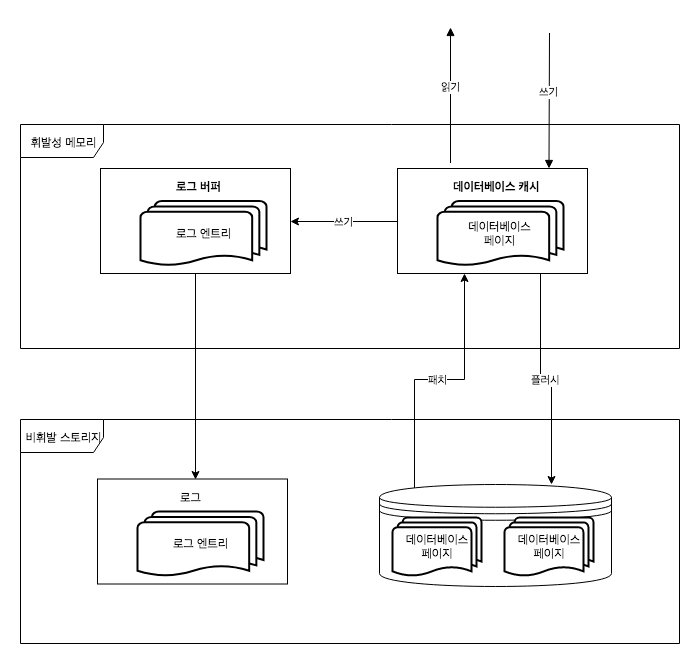

The diagram above was exported from draw.io. Its source (the exported page's mxGraphModel, read from the mxfile embedded in the PNG):
<mxGraphModel dx="4064" dy="725" grid="0" gridSize="10" guides="1" tooltips="1" connect="1" arrows="1" fold="1" page="1" pageScale="1" pageWidth="3300" pageHeight="4681" background="#ffffff" math="0" shadow="0">
  <root>
    <mxCell id="0" />
    <mxCell id="1" parent="0" />
    <mxCell id="2" value="" style="group" vertex="1" connectable="0" parent="1">
      <mxGeometry x="-1301" y="17355" width="659" height="616" as="geometry" />
    </mxCell>
    <mxCell id="3" value="휘발성 메모리" style="shape=umlFrame;whiteSpace=wrap;html=1;width=83;height=33;" vertex="1" parent="2">
      <mxGeometry y="97" width="659" height="224" as="geometry" />
    </mxCell>
    <mxCell id="4" value="비휘발 스토리지" style="shape=umlFrame;whiteSpace=wrap;html=1;width=83;height=33;" vertex="1" parent="2">
      <mxGeometry y="392" width="659" height="224" as="geometry" />
    </mxCell>
    <mxCell id="5" value="" style="group" vertex="1" connectable="0" parent="2">
      <mxGeometry x="80" y="141" width="190" height="105" as="geometry" />
    </mxCell>
    <mxCell id="6" value="&lt;div style=&quot;text-align: center&quot;&gt;&lt;br&gt;&lt;/div&gt;" style="html=1;" vertex="1" parent="5">
      <mxGeometry width="190" height="105" as="geometry" />
    </mxCell>
    <mxCell id="7" value="로그 엔트리" style="strokeWidth=2;html=1;shape=mxgraph.flowchart.multi-document;whiteSpace=wrap;" vertex="1" parent="5">
      <mxGeometry x="40" y="32.5" width="126" height="65" as="geometry" />
    </mxCell>
    <mxCell id="8" value="&lt;b&gt;로그 버퍼&lt;/b&gt;" style="text;html=1;resizable=0;points=[];autosize=1;align=left;verticalAlign=top;spacingTop=-4;" vertex="1" parent="5">
      <mxGeometry x="74" y="9" width="55" height="14" as="geometry" />
    </mxCell>
    <mxCell id="9" value="" style="group" vertex="1" connectable="0" parent="2">
      <mxGeometry x="377" y="141" width="190" height="105" as="geometry" />
    </mxCell>
    <mxCell id="10" value="&lt;div style=&quot;text-align: center&quot;&gt;&lt;br&gt;&lt;/div&gt;" style="html=1;" vertex="1" parent="9">
      <mxGeometry width="190" height="105" as="geometry" />
    </mxCell>
    <mxCell id="11" value="데이터베이스&lt;br&gt;페이지&lt;br&gt;" style="strokeWidth=2;html=1;shape=mxgraph.flowchart.multi-document;whiteSpace=wrap;" vertex="1" parent="9">
      <mxGeometry x="40" y="32.5" width="126" height="65" as="geometry" />
    </mxCell>
    <mxCell id="12" value="&lt;b&gt;데이터베이스 캐시&lt;/b&gt;" style="text;html=1;resizable=0;points=[];autosize=1;align=left;verticalAlign=top;spacingTop=-4;" vertex="1" parent="9">
      <mxGeometry x="53.5" y="9" width="96" height="14" as="geometry" />
    </mxCell>
    <mxCell id="13" value="쓰기" style="edgeStyle=orthogonalEdgeStyle;rounded=0;orthogonalLoop=1;jettySize=auto;html=1;exitX=0;exitY=0.5;exitDx=0;exitDy=0;entryX=1;entryY=0.5;entryDx=0;entryDy=0;" edge="1" parent="2" source="10" target="6">
      <mxGeometry relative="1" as="geometry" />
    </mxCell>
    <mxCell id="14" value="" style="group" vertex="1" connectable="0" parent="2">
      <mxGeometry x="77" y="451.5" width="190" height="105" as="geometry" />
    </mxCell>
    <mxCell id="15" value="&lt;div style=&quot;text-align: center&quot;&gt;&lt;br&gt;&lt;/div&gt;" style="html=1;" vertex="1" parent="14">
      <mxGeometry width="190" height="105" as="geometry" />
    </mxCell>
    <mxCell id="16" value="로그 엔트리" style="strokeWidth=2;html=1;shape=mxgraph.flowchart.multi-document;whiteSpace=wrap;" vertex="1" parent="14">
      <mxGeometry x="40" y="32.5" width="126" height="65" as="geometry" />
    </mxCell>
    <mxCell id="17" value="로그" style="text;html=1;resizable=0;points=[];autosize=1;align=left;verticalAlign=top;spacingTop=-4;" vertex="1" parent="14">
      <mxGeometry x="81" y="9" width="31" height="14" as="geometry" />
    </mxCell>
    <mxCell id="18" style="edgeStyle=orthogonalEdgeStyle;rounded=0;orthogonalLoop=1;jettySize=auto;html=1;exitX=0.5;exitY=1;exitDx=0;exitDy=0;" edge="1" parent="2" source="6">
      <mxGeometry relative="1" as="geometry">
        <mxPoint x="175" y="452" as="targetPoint" />
      </mxGeometry>
    </mxCell>
    <mxCell id="19" value="패치" style="edgeStyle=orthogonalEdgeStyle;rounded=0;orthogonalLoop=1;jettySize=auto;html=1;exitX=0.15;exitY=0.05;exitDx=0;exitDy=0;exitPerimeter=0;entryX=0.353;entryY=1;entryDx=0;entryDy=0;entryPerimeter=0;" edge="1" parent="2" source="20" target="10">
      <mxGeometry relative="1" as="geometry" />
    </mxCell>
    <mxCell id="20" value="" style="shape=datastore;whiteSpace=wrap;html=1;" vertex="1" parent="2">
      <mxGeometry x="359" y="457" width="232" height="102" as="geometry" />
    </mxCell>
    <mxCell id="21" value="데이터베이스&lt;br&gt;페이지&lt;br&gt;" style="strokeWidth=2;html=1;shape=mxgraph.flowchart.multi-document;whiteSpace=wrap;" vertex="1" parent="2">
      <mxGeometry x="372" y="490" width="89" height="59" as="geometry" />
    </mxCell>
    <mxCell id="22" value="데이터베이스&lt;br&gt;페이지&lt;br&gt;" style="strokeWidth=2;html=1;shape=mxgraph.flowchart.multi-document;whiteSpace=wrap;" vertex="1" parent="2">
      <mxGeometry x="484" y="490" width="89" height="59" as="geometry" />
    </mxCell>
    <mxCell id="23" value="플러시" style="edgeStyle=orthogonalEdgeStyle;rounded=0;orthogonalLoop=1;jettySize=auto;html=1;exitX=0.75;exitY=1;exitDx=0;exitDy=0;entryX=0.741;entryY=0;entryDx=0;entryDy=0;entryPerimeter=0;" edge="1" parent="2" source="10" target="20">
      <mxGeometry relative="1" as="geometry" />
    </mxCell>
    <mxCell id="24" value="쓰기" style="html=1;verticalAlign=bottom;endArrow=block;" edge="1" parent="2">
      <mxGeometry width="80" relative="1" as="geometry">
        <mxPoint x="529" y="5.5" as="sourcePoint" />
        <mxPoint x="528.5" y="141" as="targetPoint" />
      </mxGeometry>
    </mxCell>
    <mxCell id="25" value="읽기" style="html=1;verticalAlign=bottom;endArrow=block;" edge="1" parent="2">
      <mxGeometry width="80" relative="1" as="geometry">
        <mxPoint x="430" y="135.5" as="sourcePoint" />
        <mxPoint x="430" as="targetPoint" />
      </mxGeometry>
    </mxCell>
  </root>
</mxGraphModel>